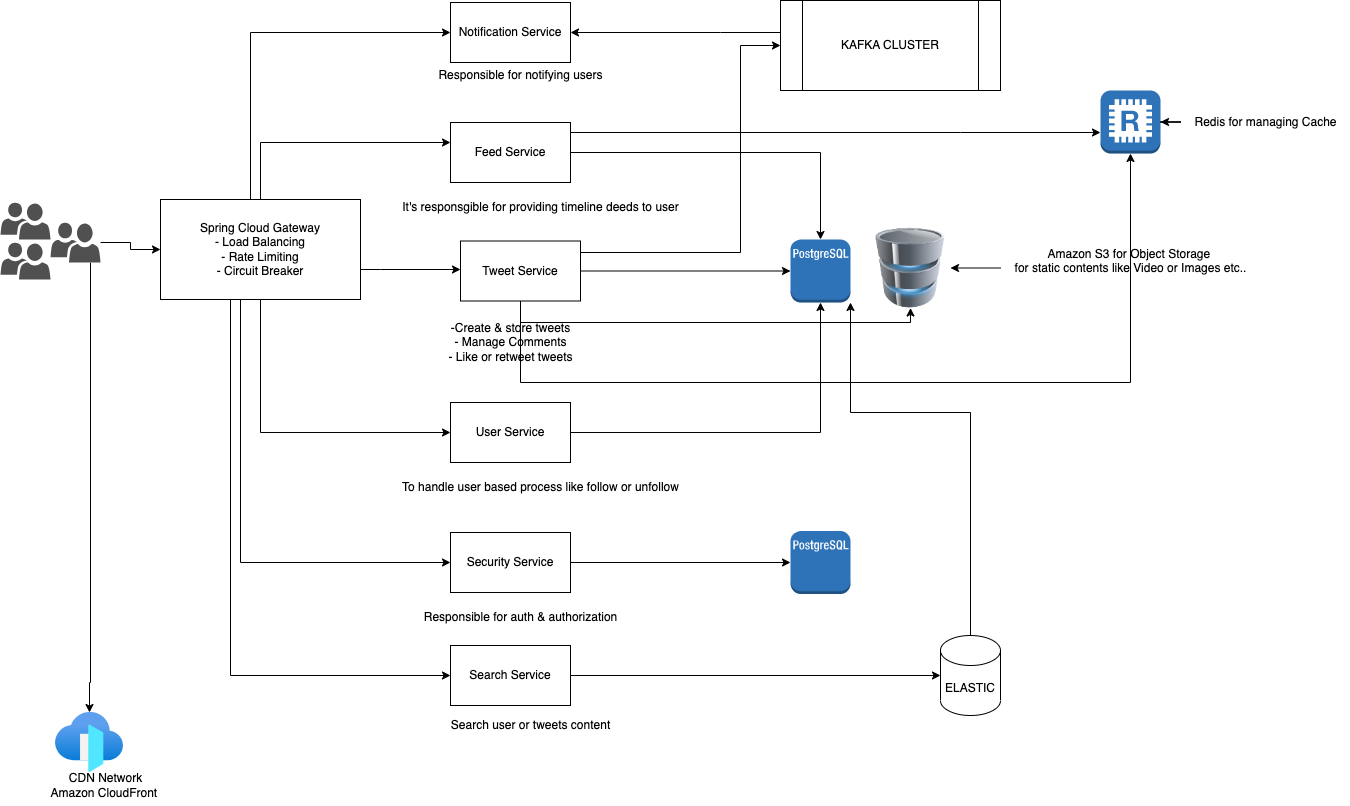

The diagram above was exported from draw.io. Its source (the exported page's mxGraphModel, read from the mxfile embedded in the PNG):
<mxGraphModel dx="1405" dy="1146" grid="1" gridSize="10" guides="1" tooltips="1" connect="1" arrows="1" fold="1" page="1" pageScale="1" pageWidth="850" pageHeight="1100" math="0" shadow="0">
  <root>
    <mxCell id="0" />
    <mxCell id="1" parent="0" />
    <mxCell id="5GSXeYl2Ym2YdKaUSQAm-2" value="" style="sketch=0;pointerEvents=1;shadow=0;dashed=0;html=1;strokeColor=none;labelPosition=center;verticalLabelPosition=bottom;verticalAlign=top;align=center;fillColor=#505050;shape=mxgraph.mscae.intune.user_group" parent="1" vertex="1">
      <mxGeometry x="60" y="360" width="50" height="37" as="geometry" />
    </mxCell>
    <mxCell id="5GSXeYl2Ym2YdKaUSQAm-3" value="" style="sketch=0;pointerEvents=1;shadow=0;dashed=0;html=1;strokeColor=none;labelPosition=center;verticalLabelPosition=bottom;verticalAlign=top;align=center;fillColor=#505050;shape=mxgraph.mscae.intune.user_group" parent="1" vertex="1">
      <mxGeometry x="60" y="400" width="50" height="37" as="geometry" />
    </mxCell>
    <mxCell id="5GSXeYl2Ym2YdKaUSQAm-29" style="edgeStyle=orthogonalEdgeStyle;rounded=0;orthogonalLoop=1;jettySize=auto;html=1;" parent="1" source="5GSXeYl2Ym2YdKaUSQAm-4" target="5GSXeYl2Ym2YdKaUSQAm-7" edge="1">
      <mxGeometry relative="1" as="geometry" />
    </mxCell>
    <mxCell id="5GSXeYl2Ym2YdKaUSQAm-30" style="edgeStyle=orthogonalEdgeStyle;rounded=0;orthogonalLoop=1;jettySize=auto;html=1;" parent="1" source="5GSXeYl2Ym2YdKaUSQAm-4" target="5GSXeYl2Ym2YdKaUSQAm-25" edge="1">
      <mxGeometry relative="1" as="geometry">
        <Array as="points">
          <mxPoint x="150" y="840" />
        </Array>
      </mxGeometry>
    </mxCell>
    <mxCell id="5GSXeYl2Ym2YdKaUSQAm-4" value="" style="sketch=0;pointerEvents=1;shadow=0;dashed=0;html=1;strokeColor=none;labelPosition=center;verticalLabelPosition=bottom;verticalAlign=top;align=center;fillColor=#505050;shape=mxgraph.mscae.intune.user_group" parent="1" vertex="1">
      <mxGeometry x="110" y="380" width="50" height="40" as="geometry" />
    </mxCell>
    <mxCell id="5GSXeYl2Ym2YdKaUSQAm-5" value="" style="outlineConnect=0;dashed=0;verticalLabelPosition=bottom;verticalAlign=top;align=center;html=1;shape=mxgraph.aws3.redis;fillColor=#2E73B8;gradientColor=none;" parent="1" vertex="1">
      <mxGeometry x="1160" y="248" width="60" height="63" as="geometry" />
    </mxCell>
    <mxCell id="5GSXeYl2Ym2YdKaUSQAm-6" value="" style="outlineConnect=0;dashed=0;verticalLabelPosition=bottom;verticalAlign=top;align=center;html=1;shape=mxgraph.aws3.postgre_sql_instance;fillColor=#2E73B8;gradientColor=none;" parent="1" vertex="1">
      <mxGeometry x="850" y="397" width="60" height="63" as="geometry" />
    </mxCell>
    <mxCell id="5GSXeYl2Ym2YdKaUSQAm-10" style="edgeStyle=orthogonalEdgeStyle;rounded=0;orthogonalLoop=1;jettySize=auto;html=1;" parent="1" source="5GSXeYl2Ym2YdKaUSQAm-7" target="5GSXeYl2Ym2YdKaUSQAm-8" edge="1">
      <mxGeometry relative="1" as="geometry">
        <Array as="points">
          <mxPoint x="440" y="427" />
          <mxPoint x="440" y="427" />
        </Array>
      </mxGeometry>
    </mxCell>
    <mxCell id="5GSXeYl2Ym2YdKaUSQAm-12" style="edgeStyle=orthogonalEdgeStyle;rounded=0;orthogonalLoop=1;jettySize=auto;html=1;" parent="1" source="5GSXeYl2Ym2YdKaUSQAm-7" target="5GSXeYl2Ym2YdKaUSQAm-11" edge="1">
      <mxGeometry relative="1" as="geometry">
        <Array as="points">
          <mxPoint x="320" y="300" />
        </Array>
      </mxGeometry>
    </mxCell>
    <mxCell id="5GSXeYl2Ym2YdKaUSQAm-14" style="edgeStyle=orthogonalEdgeStyle;rounded=0;orthogonalLoop=1;jettySize=auto;html=1;entryX=0;entryY=0.5;entryDx=0;entryDy=0;" parent="1" source="5GSXeYl2Ym2YdKaUSQAm-7" target="5GSXeYl2Ym2YdKaUSQAm-13" edge="1">
      <mxGeometry relative="1" as="geometry">
        <Array as="points">
          <mxPoint x="320" y="590" />
        </Array>
      </mxGeometry>
    </mxCell>
    <mxCell id="5GSXeYl2Ym2YdKaUSQAm-19" style="edgeStyle=orthogonalEdgeStyle;rounded=0;orthogonalLoop=1;jettySize=auto;html=1;" parent="1" source="5GSXeYl2Ym2YdKaUSQAm-7" target="5GSXeYl2Ym2YdKaUSQAm-18" edge="1">
      <mxGeometry relative="1" as="geometry">
        <Array as="points">
          <mxPoint x="310" y="190" />
        </Array>
      </mxGeometry>
    </mxCell>
    <mxCell id="5GSXeYl2Ym2YdKaUSQAm-24" style="edgeStyle=orthogonalEdgeStyle;rounded=0;orthogonalLoop=1;jettySize=auto;html=1;" parent="1" source="5GSXeYl2Ym2YdKaUSQAm-7" target="5GSXeYl2Ym2YdKaUSQAm-22" edge="1">
      <mxGeometry relative="1" as="geometry">
        <Array as="points">
          <mxPoint x="300" y="720" />
        </Array>
      </mxGeometry>
    </mxCell>
    <mxCell id="5GSXeYl2Ym2YdKaUSQAm-43" style="edgeStyle=orthogonalEdgeStyle;rounded=0;orthogonalLoop=1;jettySize=auto;html=1;" parent="1" source="5GSXeYl2Ym2YdKaUSQAm-7" target="5GSXeYl2Ym2YdKaUSQAm-41" edge="1">
      <mxGeometry relative="1" as="geometry">
        <Array as="points">
          <mxPoint x="290" y="833" />
        </Array>
      </mxGeometry>
    </mxCell>
    <mxCell id="5GSXeYl2Ym2YdKaUSQAm-7" value="Spring Cloud Gateway&lt;div&gt;- Load Balancing&lt;/div&gt;&lt;div&gt;- Rate Limiting&lt;/div&gt;&lt;div&gt;- Circuit Breaker&lt;/div&gt;" style="rounded=0;whiteSpace=wrap;html=1;" parent="1" vertex="1">
      <mxGeometry x="220" y="357" width="200" height="100" as="geometry" />
    </mxCell>
    <mxCell id="5GSXeYl2Ym2YdKaUSQAm-31" style="edgeStyle=orthogonalEdgeStyle;rounded=0;orthogonalLoop=1;jettySize=auto;html=1;" parent="1" source="5GSXeYl2Ym2YdKaUSQAm-8" target="5GSXeYl2Ym2YdKaUSQAm-6" edge="1">
      <mxGeometry relative="1" as="geometry" />
    </mxCell>
    <mxCell id="5GSXeYl2Ym2YdKaUSQAm-37" style="edgeStyle=orthogonalEdgeStyle;rounded=0;orthogonalLoop=1;jettySize=auto;html=1;" parent="1" source="5GSXeYl2Ym2YdKaUSQAm-8" target="5GSXeYl2Ym2YdKaUSQAm-36" edge="1">
      <mxGeometry relative="1" as="geometry">
        <Array as="points">
          <mxPoint x="800" y="410" />
          <mxPoint x="800" y="203" />
        </Array>
      </mxGeometry>
    </mxCell>
    <mxCell id="5GSXeYl2Ym2YdKaUSQAm-44" style="edgeStyle=orthogonalEdgeStyle;rounded=0;orthogonalLoop=1;jettySize=auto;html=1;" parent="1" source="5GSXeYl2Ym2YdKaUSQAm-8" target="5GSXeYl2Ym2YdKaUSQAm-32" edge="1">
      <mxGeometry relative="1" as="geometry">
        <Array as="points">
          <mxPoint x="580" y="480" />
          <mxPoint x="970" y="480" />
        </Array>
      </mxGeometry>
    </mxCell>
    <mxCell id="5GSXeYl2Ym2YdKaUSQAm-47" style="edgeStyle=orthogonalEdgeStyle;rounded=0;orthogonalLoop=1;jettySize=auto;html=1;" parent="1" source="5GSXeYl2Ym2YdKaUSQAm-8" target="5GSXeYl2Ym2YdKaUSQAm-5" edge="1">
      <mxGeometry relative="1" as="geometry">
        <Array as="points">
          <mxPoint x="580" y="540" />
          <mxPoint x="1190" y="540" />
        </Array>
      </mxGeometry>
    </mxCell>
    <mxCell id="5GSXeYl2Ym2YdKaUSQAm-8" value="Tweet Service" style="rounded=0;whiteSpace=wrap;html=1;" parent="1" vertex="1">
      <mxGeometry x="520" y="398.5" width="120" height="60" as="geometry" />
    </mxCell>
    <mxCell id="5GSXeYl2Ym2YdKaUSQAm-45" style="edgeStyle=orthogonalEdgeStyle;rounded=0;orthogonalLoop=1;jettySize=auto;html=1;" parent="1" source="5GSXeYl2Ym2YdKaUSQAm-11" target="5GSXeYl2Ym2YdKaUSQAm-6" edge="1">
      <mxGeometry relative="1" as="geometry" />
    </mxCell>
    <mxCell id="5GSXeYl2Ym2YdKaUSQAm-46" style="edgeStyle=orthogonalEdgeStyle;rounded=0;orthogonalLoop=1;jettySize=auto;html=1;" parent="1" source="5GSXeYl2Ym2YdKaUSQAm-11" target="5GSXeYl2Ym2YdKaUSQAm-5" edge="1">
      <mxGeometry relative="1" as="geometry">
        <Array as="points">
          <mxPoint x="1020" y="290" />
          <mxPoint x="1020" y="290" />
        </Array>
      </mxGeometry>
    </mxCell>
    <mxCell id="5GSXeYl2Ym2YdKaUSQAm-11" value="Feed Service" style="rounded=0;whiteSpace=wrap;html=1;" parent="1" vertex="1">
      <mxGeometry x="510" y="280" width="120" height="60" as="geometry" />
    </mxCell>
    <mxCell id="5GSXeYl2Ym2YdKaUSQAm-49" style="edgeStyle=orthogonalEdgeStyle;rounded=0;orthogonalLoop=1;jettySize=auto;html=1;" parent="1" source="5GSXeYl2Ym2YdKaUSQAm-13" target="5GSXeYl2Ym2YdKaUSQAm-6" edge="1">
      <mxGeometry relative="1" as="geometry" />
    </mxCell>
    <mxCell id="5GSXeYl2Ym2YdKaUSQAm-13" value="User Service" style="rounded=0;whiteSpace=wrap;html=1;" parent="1" vertex="1">
      <mxGeometry x="510" y="560" width="120" height="60" as="geometry" />
    </mxCell>
    <mxCell id="5GSXeYl2Ym2YdKaUSQAm-15" value="To handle user based process like follow or unfollow" style="text;html=1;align=center;verticalAlign=middle;resizable=0;points=[];autosize=1;strokeColor=none;fillColor=none;" parent="1" vertex="1">
      <mxGeometry x="450" y="630" width="300" height="30" as="geometry" />
    </mxCell>
    <mxCell id="5GSXeYl2Ym2YdKaUSQAm-16" value="-Create &amp;amp; store tweets&lt;div&gt;- Manage Comments&lt;/div&gt;&lt;div&gt;- Like or retweet tweets&lt;/div&gt;" style="text;html=1;align=center;verticalAlign=middle;resizable=0;points=[];autosize=1;strokeColor=none;fillColor=none;" parent="1" vertex="1">
      <mxGeometry x="495" y="470" width="150" height="60" as="geometry" />
    </mxCell>
    <mxCell id="5GSXeYl2Ym2YdKaUSQAm-17" value="It's responsgible for providing timeline deeds to user" style="text;html=1;align=center;verticalAlign=middle;resizable=0;points=[];autosize=1;strokeColor=none;fillColor=none;" parent="1" vertex="1">
      <mxGeometry x="450" y="350" width="300" height="30" as="geometry" />
    </mxCell>
    <mxCell id="5GSXeYl2Ym2YdKaUSQAm-18" value="Notification Service" style="rounded=0;whiteSpace=wrap;html=1;" parent="1" vertex="1">
      <mxGeometry x="510" y="160" width="120" height="60" as="geometry" />
    </mxCell>
    <mxCell id="5GSXeYl2Ym2YdKaUSQAm-20" value="Responsible for notifying users" style="text;html=1;align=center;verticalAlign=middle;resizable=0;points=[];autosize=1;strokeColor=none;fillColor=none;" parent="1" vertex="1">
      <mxGeometry x="485" y="218" width="190" height="30" as="geometry" />
    </mxCell>
    <mxCell id="5GSXeYl2Ym2YdKaUSQAm-51" style="edgeStyle=orthogonalEdgeStyle;rounded=0;orthogonalLoop=1;jettySize=auto;html=1;" parent="1" source="5GSXeYl2Ym2YdKaUSQAm-22" target="5GSXeYl2Ym2YdKaUSQAm-50" edge="1">
      <mxGeometry relative="1" as="geometry" />
    </mxCell>
    <mxCell id="5GSXeYl2Ym2YdKaUSQAm-22" value="Security Service" style="rounded=0;whiteSpace=wrap;html=1;" parent="1" vertex="1">
      <mxGeometry x="510" y="690" width="120" height="60" as="geometry" />
    </mxCell>
    <mxCell id="5GSXeYl2Ym2YdKaUSQAm-23" value="Responsible for auth &amp;amp; authorization" style="text;html=1;align=center;verticalAlign=middle;resizable=0;points=[];autosize=1;strokeColor=none;fillColor=none;" parent="1" vertex="1">
      <mxGeometry x="470" y="760" width="220" height="30" as="geometry" />
    </mxCell>
    <mxCell id="5GSXeYl2Ym2YdKaUSQAm-25" value="" style="image;aspect=fixed;html=1;points=[];align=center;fontSize=12;image=img/lib/azure2/networking/Front_Doors.svg;" parent="1" vertex="1">
      <mxGeometry x="115" y="870" width="68" height="60" as="geometry" />
    </mxCell>
    <mxCell id="5GSXeYl2Ym2YdKaUSQAm-28" value="CDN Network&lt;div&gt;Amazon CloudFront&amp;nbsp;&lt;/div&gt;" style="text;html=1;align=center;verticalAlign=middle;resizable=0;points=[];autosize=1;strokeColor=none;fillColor=none;" parent="1" vertex="1">
      <mxGeometry x="100" y="923" width="130" height="40" as="geometry" />
    </mxCell>
    <mxCell id="5GSXeYl2Ym2YdKaUSQAm-32" value="" style="image;html=1;image=img/lib/clip_art/computers/Database_128x128.png" parent="1" vertex="1">
      <mxGeometry x="930" y="385.5" width="80" height="80" as="geometry" />
    </mxCell>
    <mxCell id="5GSXeYl2Ym2YdKaUSQAm-35" style="edgeStyle=orthogonalEdgeStyle;rounded=0;orthogonalLoop=1;jettySize=auto;html=1;" parent="1" source="5GSXeYl2Ym2YdKaUSQAm-33" target="5GSXeYl2Ym2YdKaUSQAm-32" edge="1">
      <mxGeometry relative="1" as="geometry">
        <mxPoint x="970" y="500" as="sourcePoint" />
      </mxGeometry>
    </mxCell>
    <mxCell id="5GSXeYl2Ym2YdKaUSQAm-33" value="Amazon S3 for Object Storage&amp;nbsp;&lt;div&gt;for static contents like Video or Images etc..&lt;div&gt;&lt;br&gt;&lt;/div&gt;&lt;/div&gt;" style="text;html=1;align=center;verticalAlign=middle;resizable=0;points=[];autosize=1;strokeColor=none;fillColor=none;" parent="1" vertex="1">
      <mxGeometry x="1060" y="395.5" width="260" height="60" as="geometry" />
    </mxCell>
    <mxCell id="5GSXeYl2Ym2YdKaUSQAm-38" style="edgeStyle=orthogonalEdgeStyle;rounded=0;orthogonalLoop=1;jettySize=auto;html=1;" parent="1" source="5GSXeYl2Ym2YdKaUSQAm-36" target="5GSXeYl2Ym2YdKaUSQAm-18" edge="1">
      <mxGeometry relative="1" as="geometry">
        <Array as="points">
          <mxPoint x="780" y="190" />
          <mxPoint x="780" y="190" />
        </Array>
      </mxGeometry>
    </mxCell>
    <mxCell id="5GSXeYl2Ym2YdKaUSQAm-36" value="KAFKA CLUSTER" style="shape=process;whiteSpace=wrap;html=1;backgroundOutline=1;" parent="1" vertex="1">
      <mxGeometry x="840" y="158" width="220" height="90" as="geometry" />
    </mxCell>
    <mxCell id="5GSXeYl2Ym2YdKaUSQAm-40" style="edgeStyle=orthogonalEdgeStyle;rounded=0;orthogonalLoop=1;jettySize=auto;html=1;" parent="1" source="5GSXeYl2Ym2YdKaUSQAm-39" target="5GSXeYl2Ym2YdKaUSQAm-5" edge="1">
      <mxGeometry relative="1" as="geometry" />
    </mxCell>
    <mxCell id="5GSXeYl2Ym2YdKaUSQAm-39" value="Redis for managing Cache" style="text;html=1;align=center;verticalAlign=middle;resizable=0;points=[];autosize=1;strokeColor=none;fillColor=none;" parent="1" vertex="1">
      <mxGeometry x="1240" y="264.5" width="170" height="30" as="geometry" />
    </mxCell>
    <mxCell id="5GSXeYl2Ym2YdKaUSQAm-54" style="edgeStyle=orthogonalEdgeStyle;rounded=0;orthogonalLoop=1;jettySize=auto;html=1;" parent="1" source="5GSXeYl2Ym2YdKaUSQAm-41" target="5GSXeYl2Ym2YdKaUSQAm-52" edge="1">
      <mxGeometry relative="1" as="geometry" />
    </mxCell>
    <mxCell id="5GSXeYl2Ym2YdKaUSQAm-41" value="Search Service" style="rounded=0;whiteSpace=wrap;html=1;" parent="1" vertex="1">
      <mxGeometry x="510" y="803" width="120" height="60" as="geometry" />
    </mxCell>
    <mxCell id="5GSXeYl2Ym2YdKaUSQAm-42" value="Search user or tweets content" style="text;html=1;align=center;verticalAlign=middle;resizable=0;points=[];autosize=1;strokeColor=none;fillColor=none;" parent="1" vertex="1">
      <mxGeometry x="500" y="868" width="180" height="30" as="geometry" />
    </mxCell>
    <mxCell id="5GSXeYl2Ym2YdKaUSQAm-50" value="" style="outlineConnect=0;dashed=0;verticalLabelPosition=bottom;verticalAlign=top;align=center;html=1;shape=mxgraph.aws3.postgre_sql_instance;fillColor=#2E73B8;gradientColor=none;" parent="1" vertex="1">
      <mxGeometry x="850" y="688.5" width="60" height="63" as="geometry" />
    </mxCell>
    <mxCell id="5GSXeYl2Ym2YdKaUSQAm-53" style="edgeStyle=orthogonalEdgeStyle;rounded=0;orthogonalLoop=1;jettySize=auto;html=1;" parent="1" source="5GSXeYl2Ym2YdKaUSQAm-52" target="5GSXeYl2Ym2YdKaUSQAm-6" edge="1">
      <mxGeometry relative="1" as="geometry">
        <Array as="points">
          <mxPoint x="1030" y="570" />
          <mxPoint x="910" y="570" />
        </Array>
      </mxGeometry>
    </mxCell>
    <mxCell id="5GSXeYl2Ym2YdKaUSQAm-52" value="ELASTIC" style="shape=cylinder3;whiteSpace=wrap;html=1;boundedLbl=1;backgroundOutline=1;size=15;" parent="1" vertex="1">
      <mxGeometry x="1000" y="793" width="60" height="80" as="geometry" />
    </mxCell>
  </root>
</mxGraphModel>